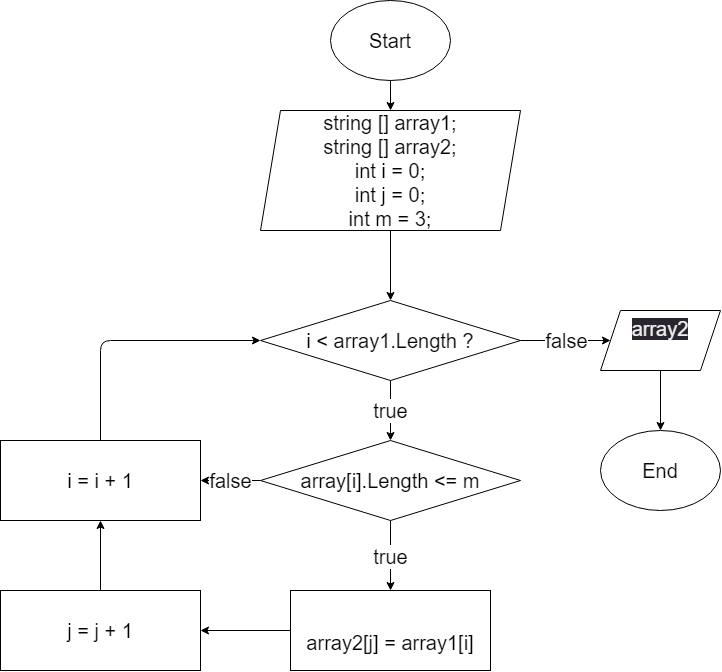

The diagram above was exported from draw.io. Its source (the exported page's mxGraphModel, read from the mxfile embedded in the PNG):
<mxGraphModel dx="946" dy="479" grid="1" gridSize="10" guides="1" tooltips="1" connect="1" arrows="1" fold="1" page="1" pageScale="1" pageWidth="850" pageHeight="1100" math="0" shadow="0">
  <root>
    <mxCell id="0" />
    <mxCell id="1" parent="0" />
    <mxCell id="4" value="" style="edgeStyle=none;html=1;" edge="1" parent="1" source="2" target="5">
      <mxGeometry relative="1" as="geometry">
        <mxPoint x="410" y="190" as="targetPoint" />
      </mxGeometry>
    </mxCell>
    <mxCell id="2" value="&lt;font style=&quot;font-size: 20px;&quot;&gt;Start&lt;/font&gt;" style="ellipse;whiteSpace=wrap;html=1;fontSize=20;" vertex="1" parent="1">
      <mxGeometry x="350" y="20" width="120" height="80" as="geometry" />
    </mxCell>
    <mxCell id="7" style="edgeStyle=none;html=1;entryX=0.5;entryY=0;entryDx=0;entryDy=0;fontSize=20;" edge="1" parent="1" source="5" target="6">
      <mxGeometry relative="1" as="geometry" />
    </mxCell>
    <mxCell id="5" value="string [] array1;&lt;br style=&quot;font-size: 20px;&quot;&gt;string [] array2;&lt;br style=&quot;font-size: 20px;&quot;&gt;int i = 0;&lt;br style=&quot;font-size: 20px;&quot;&gt;int j = 0;&lt;br style=&quot;font-size: 20px;&quot;&gt;int m = 3;" style="shape=parallelogram;perimeter=parallelogramPerimeter;whiteSpace=wrap;html=1;fixedSize=1;fontSize=20;" vertex="1" parent="1">
      <mxGeometry x="280" y="130" width="260" height="120" as="geometry" />
    </mxCell>
    <mxCell id="9" value="false" style="edgeStyle=none;html=1;entryX=0;entryY=0.5;entryDx=0;entryDy=0;fontSize=20;" edge="1" parent="1" source="6" target="8">
      <mxGeometry relative="1" as="geometry" />
    </mxCell>
    <mxCell id="13" value="true" style="edgeStyle=none;html=1;entryX=0.5;entryY=0;entryDx=0;entryDy=0;fontSize=20;" edge="1" parent="1" source="6" target="12">
      <mxGeometry relative="1" as="geometry" />
    </mxCell>
    <mxCell id="6" value="i &amp;lt; array1.Length ?" style="rhombus;whiteSpace=wrap;html=1;fontSize=20;" vertex="1" parent="1">
      <mxGeometry x="280" y="320" width="260" height="80" as="geometry" />
    </mxCell>
    <mxCell id="10" style="edgeStyle=none;html=1;fontSize=20;entryX=0.5;entryY=0;entryDx=0;entryDy=0;" edge="1" parent="1" source="8" target="11">
      <mxGeometry relative="1" as="geometry">
        <mxPoint x="679.9999999999998" y="440" as="targetPoint" />
      </mxGeometry>
    </mxCell>
    <mxCell id="8" value="&#10;&lt;span style=&quot;color: rgb(240, 240, 240); font-family: Helvetica; font-size: 20px; font-style: normal; font-variant-ligatures: normal; font-variant-caps: normal; font-weight: 400; letter-spacing: normal; orphans: 2; text-align: center; text-indent: 0px; text-transform: none; widows: 2; word-spacing: 0px; -webkit-text-stroke-width: 0px; background-color: rgb(42, 37, 47); text-decoration-thickness: initial; text-decoration-style: initial; text-decoration-color: initial; float: none; display: inline !important;&quot;&gt;array2&lt;/span&gt;&#10;&#10;" style="shape=parallelogram;perimeter=parallelogramPerimeter;whiteSpace=wrap;html=1;fixedSize=1;fontSize=20;" vertex="1" parent="1">
      <mxGeometry x="620" y="330" width="120" height="60" as="geometry" />
    </mxCell>
    <mxCell id="11" value="End" style="ellipse;whiteSpace=wrap;html=1;fontSize=20;" vertex="1" parent="1">
      <mxGeometry x="620" y="450" width="120" height="80" as="geometry" />
    </mxCell>
    <mxCell id="16" value="true" style="edgeStyle=none;html=1;entryX=0.5;entryY=0;entryDx=0;entryDy=0;fontSize=20;" edge="1" parent="1" source="12" target="15">
      <mxGeometry relative="1" as="geometry" />
    </mxCell>
    <mxCell id="22" value="false" style="edgeStyle=none;html=1;entryX=1;entryY=0.5;entryDx=0;entryDy=0;fontSize=20;" edge="1" parent="1" source="12" target="19">
      <mxGeometry relative="1" as="geometry" />
    </mxCell>
    <mxCell id="12" value="&lt;span style=&quot;font-size:12.0pt;line-height:&lt;br/&gt;115%;font-family:Consolas;mso-fareast-font-family:&amp;quot;Times New Roman&amp;quot;;mso-bidi-font-family:&lt;br/&gt;&amp;quot;Times New Roman&amp;quot;;color:#9CDCFE;mso-ansi-language:EN-US;mso-fareast-language:&lt;br/&gt;RU;mso-bidi-language:AR-SA&quot; lang=&quot;EN-US&quot;&gt;array&lt;/span&gt;&lt;span style=&quot;font-size:12.0pt;&lt;br/&gt;line-height:115%;font-family:Consolas;mso-fareast-font-family:&amp;quot;Times New Roman&amp;quot;;&lt;br/&gt;mso-bidi-font-family:&amp;quot;Times New Roman&amp;quot;;color:#D4D4D4;mso-ansi-language:EN-US;&lt;br/&gt;mso-fareast-language:RU;mso-bidi-language:AR-SA&quot; lang=&quot;EN-US&quot;&gt;[&lt;/span&gt;&lt;span style=&quot;font-size:12.0pt;line-height:115%;font-family:Consolas;mso-fareast-font-family:&lt;br/&gt;&amp;quot;Times New Roman&amp;quot;;mso-bidi-font-family:&amp;quot;Times New Roman&amp;quot;;color:#9CDCFE;&lt;br/&gt;mso-ansi-language:EN-US;mso-fareast-language:RU;mso-bidi-language:AR-SA&quot; lang=&quot;EN-US&quot;&gt;i&lt;/span&gt;&lt;span style=&quot;font-size:12.0pt;line-height:115%;font-family:Consolas;&lt;br/&gt;mso-fareast-font-family:&amp;quot;Times New Roman&amp;quot;;mso-bidi-font-family:&amp;quot;Times New Roman&amp;quot;;&lt;br/&gt;color:#D4D4D4;mso-ansi-language:EN-US;mso-fareast-language:RU;mso-bidi-language:&lt;br/&gt;AR-SA&quot; lang=&quot;EN-US&quot;&gt;].&lt;/span&gt;&lt;span style=&quot;font-size:12.0pt;line-height:115%;&lt;br/&gt;font-family:Consolas;mso-fareast-font-family:&amp;quot;Times New Roman&amp;quot;;mso-bidi-font-family:&lt;br/&gt;&amp;quot;Times New Roman&amp;quot;;color:#9CDCFE;mso-ansi-language:EN-US;mso-fareast-language:&lt;br/&gt;RU;mso-bidi-language:AR-SA&quot; lang=&quot;EN-US&quot;&gt;Length&lt;/span&gt;&lt;span style=&quot;font-size:&lt;br/&gt;12.0pt;line-height:115%;font-family:Consolas;mso-fareast-font-family:&amp;quot;Times New Roman&amp;quot;;&lt;br/&gt;mso-bidi-font-family:&amp;quot;Times New Roman&amp;quot;;color:#D4D4D4;mso-ansi-language:EN-US;&lt;br/&gt;mso-fareast-language:RU;mso-bidi-language:AR-SA&quot; lang=&quot;EN-US&quot;&gt; &amp;lt;= &lt;/span&gt;&lt;span style=&quot;font-size:12.0pt;line-height:115%;font-family:Consolas;&lt;br/&gt;mso-fareast-font-family:&amp;quot;Times New Roman&amp;quot;;mso-bidi-font-family:&amp;quot;Times New Roman&amp;quot;;&lt;br/&gt;color:#9CDCFE;mso-ansi-language:EN-US;mso-fareast-language:RU;mso-bidi-language:&lt;br/&gt;AR-SA&quot; lang=&quot;EN-US&quot;&gt;m&lt;/span&gt;" style="rhombus;whiteSpace=wrap;html=1;fontSize=20;" vertex="1" parent="1">
      <mxGeometry x="280" y="460" width="260" height="80" as="geometry" />
    </mxCell>
    <mxCell id="18" style="edgeStyle=none;html=1;entryX=1;entryY=0.5;entryDx=0;entryDy=0;fontSize=20;" edge="1" parent="1" source="15" target="17">
      <mxGeometry relative="1" as="geometry" />
    </mxCell>
    <mxCell id="15" value="&lt;br&gt;array2[j] =&amp;nbsp;array1[i]" style="rounded=0;whiteSpace=wrap;html=1;fontSize=20;" vertex="1" parent="1">
      <mxGeometry x="310" y="610" width="200" height="80" as="geometry" />
    </mxCell>
    <mxCell id="20" style="edgeStyle=none;html=1;entryX=0.5;entryY=1;entryDx=0;entryDy=0;fontSize=20;" edge="1" parent="1" source="17" target="19">
      <mxGeometry relative="1" as="geometry" />
    </mxCell>
    <mxCell id="17" value="j = j + 1" style="rounded=0;whiteSpace=wrap;html=1;fontSize=20;" vertex="1" parent="1">
      <mxGeometry x="20" y="610" width="200" height="80" as="geometry" />
    </mxCell>
    <mxCell id="23" style="edgeStyle=none;html=1;entryX=0;entryY=0.5;entryDx=0;entryDy=0;fontSize=20;" edge="1" parent="1" source="19" target="6">
      <mxGeometry relative="1" as="geometry">
        <Array as="points">
          <mxPoint x="120" y="360" />
        </Array>
      </mxGeometry>
    </mxCell>
    <mxCell id="19" value="i = i + 1" style="rounded=0;whiteSpace=wrap;html=1;fontSize=20;" vertex="1" parent="1">
      <mxGeometry x="20" y="460" width="200" height="80" as="geometry" />
    </mxCell>
  </root>
</mxGraphModel>